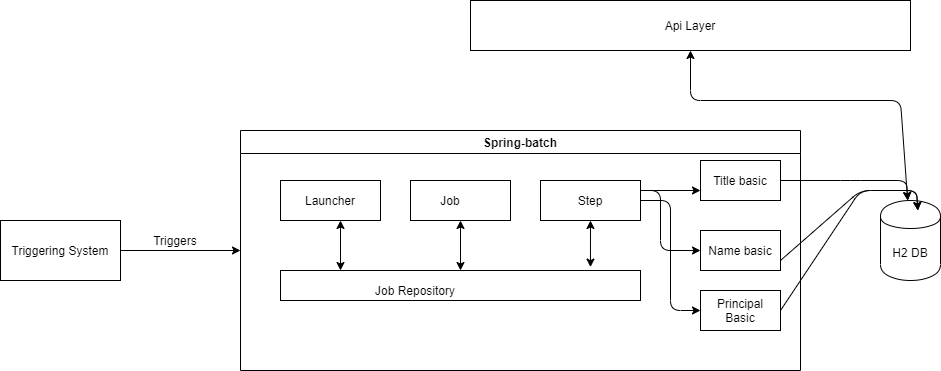

The diagram above was exported from draw.io. Its source (the exported page's mxGraphModel, read from the mxfile embedded in the PNG):
<mxGraphModel dx="731" dy="390" grid="1" gridSize="10" guides="1" tooltips="1" connect="1" arrows="1" fold="1" page="1" pageScale="1" pageWidth="1100" pageHeight="850" background="#ffffff" math="0" shadow="0">
  <root>
    <mxCell id="0" />
    <mxCell id="1" parent="0" />
    <mxCell id="UKtUpM0UrJZDS6atry7g-6" style="edgeStyle=orthogonalEdgeStyle;rounded=0;orthogonalLoop=1;jettySize=auto;html=1;exitX=1;exitY=0.5;exitDx=0;exitDy=0;entryX=0;entryY=0.5;entryDx=0;entryDy=0;" edge="1" parent="1" source="UKtUpM0UrJZDS6atry7g-1" target="UKtUpM0UrJZDS6atry7g-4">
      <mxGeometry relative="1" as="geometry" />
    </mxCell>
    <mxCell id="UKtUpM0UrJZDS6atry7g-1" value="Triggering System" style="rounded=0;whiteSpace=wrap;html=1;" vertex="1" parent="1">
      <mxGeometry y="250" width="120" height="60" as="geometry" />
    </mxCell>
    <mxCell id="UKtUpM0UrJZDS6atry7g-4" value="Spring-batch" style="swimlane;" vertex="1" parent="1">
      <mxGeometry x="240" y="160" width="560" height="240" as="geometry" />
    </mxCell>
    <mxCell id="UKtUpM0UrJZDS6atry7g-14" value="" style="rounded=0;whiteSpace=wrap;html=1;" vertex="1" parent="UKtUpM0UrJZDS6atry7g-4">
      <mxGeometry x="40" y="50" width="100" height="40" as="geometry" />
    </mxCell>
    <mxCell id="UKtUpM0UrJZDS6atry7g-17" value="" style="rounded=0;whiteSpace=wrap;html=1;" vertex="1" parent="UKtUpM0UrJZDS6atry7g-4">
      <mxGeometry x="170" y="50" width="100" height="40" as="geometry" />
    </mxCell>
    <mxCell id="UKtUpM0UrJZDS6atry7g-18" value="Step" style="rounded=0;whiteSpace=wrap;html=1;" vertex="1" parent="UKtUpM0UrJZDS6atry7g-4">
      <mxGeometry x="300" y="50" width="100" height="40" as="geometry" />
    </mxCell>
    <mxCell id="UKtUpM0UrJZDS6atry7g-20" value="Launcher" style="text;html=1;strokeColor=none;fillColor=none;align=center;verticalAlign=middle;whiteSpace=wrap;rounded=0;" vertex="1" parent="UKtUpM0UrJZDS6atry7g-4">
      <mxGeometry x="70" y="60" width="40" height="20" as="geometry" />
    </mxCell>
    <mxCell id="UKtUpM0UrJZDS6atry7g-21" value="Job" style="text;html=1;strokeColor=none;fillColor=none;align=center;verticalAlign=middle;whiteSpace=wrap;rounded=0;" vertex="1" parent="UKtUpM0UrJZDS6atry7g-4">
      <mxGeometry x="190" y="60" width="40" height="20" as="geometry" />
    </mxCell>
    <mxCell id="UKtUpM0UrJZDS6atry7g-12" value="" style="rounded=0;whiteSpace=wrap;html=1;" vertex="1" parent="UKtUpM0UrJZDS6atry7g-4">
      <mxGeometry x="40" y="140" width="360" height="30" as="geometry" />
    </mxCell>
    <mxCell id="UKtUpM0UrJZDS6atry7g-27" value="Title basic" style="rounded=0;whiteSpace=wrap;html=1;" vertex="1" parent="UKtUpM0UrJZDS6atry7g-4">
      <mxGeometry x="460" y="30" width="80" height="40" as="geometry" />
    </mxCell>
    <mxCell id="UKtUpM0UrJZDS6atry7g-28" value="Principal Basic" style="rounded=0;whiteSpace=wrap;html=1;" vertex="1" parent="UKtUpM0UrJZDS6atry7g-4">
      <mxGeometry x="460" y="160" width="80" height="40" as="geometry" />
    </mxCell>
    <mxCell id="UKtUpM0UrJZDS6atry7g-29" value="Name basic" style="rounded=0;whiteSpace=wrap;html=1;" vertex="1" parent="UKtUpM0UrJZDS6atry7g-4">
      <mxGeometry x="460" y="100" width="80" height="40" as="geometry" />
    </mxCell>
    <mxCell id="UKtUpM0UrJZDS6atry7g-31" value="" style="endArrow=classic;startArrow=classic;html=1;" edge="1" parent="UKtUpM0UrJZDS6atry7g-4">
      <mxGeometry width="50" height="50" relative="1" as="geometry">
        <mxPoint x="100" y="140" as="sourcePoint" />
        <mxPoint x="100" y="90" as="targetPoint" />
      </mxGeometry>
    </mxCell>
    <mxCell id="UKtUpM0UrJZDS6atry7g-32" value="" style="endArrow=classic;startArrow=classic;html=1;entryX=0.5;entryY=1;entryDx=0;entryDy=0;exitX=0.5;exitY=0;exitDx=0;exitDy=0;" edge="1" parent="UKtUpM0UrJZDS6atry7g-4" source="UKtUpM0UrJZDS6atry7g-12" target="UKtUpM0UrJZDS6atry7g-17">
      <mxGeometry width="50" height="50" relative="1" as="geometry">
        <mxPoint x="350" y="310" as="sourcePoint" />
        <mxPoint x="350" y="260" as="targetPoint" />
      </mxGeometry>
    </mxCell>
    <mxCell id="UKtUpM0UrJZDS6atry7g-33" value="" style="endArrow=classic;startArrow=classic;html=1;entryX=0.5;entryY=1;entryDx=0;entryDy=0;exitX=0.861;exitY=-0.113;exitDx=0;exitDy=0;exitPerimeter=0;" edge="1" parent="UKtUpM0UrJZDS6atry7g-4" source="UKtUpM0UrJZDS6atry7g-12" target="UKtUpM0UrJZDS6atry7g-18">
      <mxGeometry width="50" height="50" relative="1" as="geometry">
        <mxPoint x="470" y="310" as="sourcePoint" />
        <mxPoint x="470" y="260" as="targetPoint" />
        <Array as="points" />
      </mxGeometry>
    </mxCell>
    <mxCell id="UKtUpM0UrJZDS6atry7g-34" value="" style="endArrow=classic;html=1;" edge="1" parent="UKtUpM0UrJZDS6atry7g-4">
      <mxGeometry width="50" height="50" relative="1" as="geometry">
        <mxPoint x="400" y="60" as="sourcePoint" />
        <mxPoint x="460" y="60" as="targetPoint" />
      </mxGeometry>
    </mxCell>
    <mxCell id="UKtUpM0UrJZDS6atry7g-35" value="" style="endArrow=classic;html=1;exitX=1;exitY=0.25;exitDx=0;exitDy=0;entryX=0;entryY=0.5;entryDx=0;entryDy=0;" edge="1" parent="UKtUpM0UrJZDS6atry7g-4" source="UKtUpM0UrJZDS6atry7g-18" target="UKtUpM0UrJZDS6atry7g-29">
      <mxGeometry width="50" height="50" relative="1" as="geometry">
        <mxPoint x="650" y="230" as="sourcePoint" />
        <mxPoint x="710" y="230" as="targetPoint" />
        <Array as="points">
          <mxPoint x="420" y="60" />
          <mxPoint x="420" y="120" />
        </Array>
      </mxGeometry>
    </mxCell>
    <mxCell id="UKtUpM0UrJZDS6atry7g-36" value="" style="endArrow=classic;html=1;entryX=0;entryY=0.5;entryDx=0;entryDy=0;exitX=1;exitY=0.5;exitDx=0;exitDy=0;" edge="1" parent="UKtUpM0UrJZDS6atry7g-4" source="UKtUpM0UrJZDS6atry7g-18" target="UKtUpM0UrJZDS6atry7g-28">
      <mxGeometry width="50" height="50" relative="1" as="geometry">
        <mxPoint x="300" y="170" as="sourcePoint" />
        <mxPoint x="310" y="120" as="targetPoint" />
        <Array as="points">
          <mxPoint x="430" y="70" />
          <mxPoint x="430" y="180" />
        </Array>
      </mxGeometry>
    </mxCell>
    <mxCell id="UKtUpM0UrJZDS6atry7g-10" value="Triggers" style="text;html=1;strokeColor=none;fillColor=none;align=center;verticalAlign=middle;whiteSpace=wrap;rounded=0;" vertex="1" parent="1">
      <mxGeometry x="150" y="230" width="50" height="80" as="geometry" />
    </mxCell>
    <mxCell id="UKtUpM0UrJZDS6atry7g-19" value="Job Repository" style="text;html=1;strokeColor=none;fillColor=none;align=center;verticalAlign=middle;whiteSpace=wrap;rounded=0;" vertex="1" parent="1">
      <mxGeometry x="330" y="310" width="170" height="20" as="geometry" />
    </mxCell>
    <mxCell id="UKtUpM0UrJZDS6atry7g-30" value="H2 DB" style="shape=cylinder;whiteSpace=wrap;html=1;boundedLbl=1;backgroundOutline=1;" vertex="1" parent="1">
      <mxGeometry x="880" y="230" width="60" height="80" as="geometry" />
    </mxCell>
    <mxCell id="UKtUpM0UrJZDS6atry7g-37" value="" style="endArrow=classic;html=1;exitX=1;exitY=0.5;exitDx=0;exitDy=0;" edge="1" parent="1" source="UKtUpM0UrJZDS6atry7g-27" target="UKtUpM0UrJZDS6atry7g-30">
      <mxGeometry width="50" height="50" relative="1" as="geometry">
        <mxPoint x="500" y="330" as="sourcePoint" />
        <mxPoint x="950" y="200" as="targetPoint" />
        <Array as="points">
          <mxPoint x="850" y="210" />
          <mxPoint x="906" y="210" />
        </Array>
      </mxGeometry>
    </mxCell>
    <mxCell id="UKtUpM0UrJZDS6atry7g-39" value="" style="endArrow=classic;html=1;exitX=1;exitY=0.5;exitDx=0;exitDy=0;" edge="1" parent="1" source="UKtUpM0UrJZDS6atry7g-28">
      <mxGeometry width="50" height="50" relative="1" as="geometry">
        <mxPoint x="790" y="220" as="sourcePoint" />
        <mxPoint x="917.3333333333333" y="240" as="targetPoint" />
        <Array as="points">
          <mxPoint x="860" y="220" />
          <mxPoint x="916" y="220" />
        </Array>
      </mxGeometry>
    </mxCell>
    <mxCell id="UKtUpM0UrJZDS6atry7g-41" value="" style="endArrow=classic;html=1;exitX=1;exitY=0.75;exitDx=0;exitDy=0;" edge="1" parent="1" source="UKtUpM0UrJZDS6atry7g-29">
      <mxGeometry width="50" height="50" relative="1" as="geometry">
        <mxPoint x="790" y="220" as="sourcePoint" />
        <mxPoint x="917.3333333333333" y="240" as="targetPoint" />
        <Array as="points">
          <mxPoint x="860" y="220" />
          <mxPoint x="916" y="220" />
        </Array>
      </mxGeometry>
    </mxCell>
    <mxCell id="UKtUpM0UrJZDS6atry7g-42" value="Api Layer" style="rounded=0;whiteSpace=wrap;html=1;" vertex="1" parent="1">
      <mxGeometry x="470" y="30" width="440" height="50" as="geometry" />
    </mxCell>
    <mxCell id="UKtUpM0UrJZDS6atry7g-45" value="" style="endArrow=classic;startArrow=classic;html=1;" edge="1" parent="1" source="UKtUpM0UrJZDS6atry7g-30">
      <mxGeometry width="50" height="50" relative="1" as="geometry">
        <mxPoint x="690" y="120" as="sourcePoint" />
        <mxPoint x="690" y="80" as="targetPoint" />
        <Array as="points">
          <mxPoint x="900" y="130" />
          <mxPoint x="690" y="130" />
        </Array>
      </mxGeometry>
    </mxCell>
  </root>
</mxGraphModel>